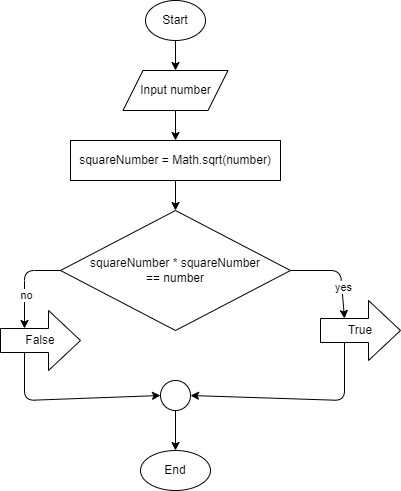

The diagram above was exported from draw.io. Its source (the exported page's mxGraphModel, read from the mxfile embedded in the PNG):
<mxGraphModel dx="472" dy="571" grid="1" gridSize="10" guides="1" tooltips="1" connect="1" arrows="1" fold="1" page="0" pageScale="1" pageWidth="850" pageHeight="1100" math="0" shadow="0">
  <root>
    <mxCell id="0" />
    <mxCell id="1" parent="0" />
    <mxCell id="DPTNgw4OFq8EDRZzPiav-9" style="edgeStyle=orthogonalEdgeStyle;rounded=0;orthogonalLoop=1;jettySize=auto;html=1;entryX=0.5;entryY=0;entryDx=0;entryDy=0;movable=1;resizable=1;rotatable=1;deletable=1;editable=1;connectable=1;" parent="1" source="DPTNgw4OFq8EDRZzPiav-1" target="DPTNgw4OFq8EDRZzPiav-2" edge="1">
      <mxGeometry relative="1" as="geometry" />
    </mxCell>
    <mxCell id="DPTNgw4OFq8EDRZzPiav-1" value="Start" style="ellipse;whiteSpace=wrap;html=1;movable=1;resizable=1;rotatable=1;deletable=1;editable=1;connectable=1;container=0;" parent="1" vertex="1">
      <mxGeometry x="155" y="120" width="60" height="40" as="geometry" />
    </mxCell>
    <mxCell id="DPTNgw4OFq8EDRZzPiav-10" style="edgeStyle=orthogonalEdgeStyle;rounded=0;orthogonalLoop=1;jettySize=auto;html=1;entryX=0.5;entryY=0;entryDx=0;entryDy=0;movable=1;resizable=1;rotatable=1;deletable=1;editable=1;connectable=1;" parent="1" source="DPTNgw4OFq8EDRZzPiav-2" target="DPTNgw4OFq8EDRZzPiav-3" edge="1">
      <mxGeometry relative="1" as="geometry" />
    </mxCell>
    <mxCell id="DPTNgw4OFq8EDRZzPiav-2" value="Input number" style="shape=parallelogram;perimeter=parallelogramPerimeter;whiteSpace=wrap;html=1;fixedSize=1;movable=1;resizable=1;rotatable=1;deletable=1;editable=1;connectable=1;container=0;" parent="1" vertex="1">
      <mxGeometry x="132.5" y="190" width="105" height="40" as="geometry" />
    </mxCell>
    <mxCell id="DPTNgw4OFq8EDRZzPiav-11" style="edgeStyle=orthogonalEdgeStyle;rounded=0;orthogonalLoop=1;jettySize=auto;html=1;entryX=0.5;entryY=0;entryDx=0;entryDy=0;movable=1;resizable=1;rotatable=1;deletable=1;editable=1;connectable=1;" parent="1" source="DPTNgw4OFq8EDRZzPiav-3" target="DPTNgw4OFq8EDRZzPiav-4" edge="1">
      <mxGeometry relative="1" as="geometry" />
    </mxCell>
    <mxCell id="DPTNgw4OFq8EDRZzPiav-3" value="squareNumber = Math.sqrt(number)" style="rounded=0;whiteSpace=wrap;html=1;movable=1;resizable=1;rotatable=1;deletable=1;editable=1;connectable=1;container=0;" parent="1" vertex="1">
      <mxGeometry x="80" y="260" width="210" height="40" as="geometry" />
    </mxCell>
    <mxCell id="22" value="yes" style="edgeStyle=none;html=1;entryX=0;entryY=0;entryDx=24;entryDy=18;entryPerimeter=0;exitX=1;exitY=0.5;exitDx=0;exitDy=0;" edge="1" parent="1" source="DPTNgw4OFq8EDRZzPiav-4" target="21">
      <mxGeometry x="0.3577" y="2" relative="1" as="geometry">
        <mxPoint x="180" y="460" as="sourcePoint" />
        <mxPoint x="185" y="510" as="targetPoint" />
        <Array as="points">
          <mxPoint x="350" y="390" />
        </Array>
        <mxPoint as="offset" />
      </mxGeometry>
    </mxCell>
    <mxCell id="24" value="no" style="edgeStyle=none;html=1;exitX=0;exitY=0.5;exitDx=0;exitDy=0;entryX=0;entryY=0;entryDx=24;entryDy=18;entryPerimeter=0;" edge="1" parent="1" target="23">
      <mxGeometry x="0.3102" y="2" relative="1" as="geometry">
        <mxPoint x="71" y="390" as="sourcePoint" />
        <mxPoint x="25" y="458" as="targetPoint" />
        <Array as="points">
          <mxPoint x="34" y="390" />
        </Array>
        <mxPoint as="offset" />
      </mxGeometry>
    </mxCell>
    <mxCell id="DPTNgw4OFq8EDRZzPiav-4" value="squareNumber * squareNumber &lt;br&gt;== number" style="rhombus;whiteSpace=wrap;html=1;movable=1;resizable=1;rotatable=1;deletable=1;editable=1;connectable=1;container=0;" parent="1" vertex="1">
      <mxGeometry x="70" y="330" width="230" height="120" as="geometry" />
    </mxCell>
    <mxCell id="DPTNgw4OFq8EDRZzPiav-7" value="End" style="ellipse;whiteSpace=wrap;html=1;movable=1;resizable=1;rotatable=1;deletable=1;editable=1;connectable=1;container=0;" parent="1" vertex="1">
      <mxGeometry x="150" y="570" width="70" height="40" as="geometry" />
    </mxCell>
    <mxCell id="29" style="edgeStyle=none;html=1;exitX=0;exitY=0;exitDx=24;exitDy=42;exitPerimeter=0;entryX=1;entryY=0.5;entryDx=0;entryDy=0;" edge="1" parent="1" source="21" target="27">
      <mxGeometry relative="1" as="geometry">
        <Array as="points">
          <mxPoint x="354" y="520" />
        </Array>
      </mxGeometry>
    </mxCell>
    <mxCell id="21" value="True" style="shape=singleArrow;whiteSpace=wrap;html=1;arrowWidth=0.4;arrowSize=0.4;" vertex="1" parent="1">
      <mxGeometry x="330" y="420" width="80" height="60" as="geometry" />
    </mxCell>
    <mxCell id="28" style="edgeStyle=none;html=1;exitX=0;exitY=0;exitDx=24;exitDy=42;exitPerimeter=0;entryX=0;entryY=0.5;entryDx=0;entryDy=0;" edge="1" parent="1" source="23" target="27">
      <mxGeometry relative="1" as="geometry">
        <mxPoint x="190" y="520" as="targetPoint" />
        <Array as="points">
          <mxPoint x="34" y="520" />
        </Array>
      </mxGeometry>
    </mxCell>
    <mxCell id="23" value="False" style="shape=singleArrow;whiteSpace=wrap;html=1;arrowWidth=0.4;arrowSize=0.4;" vertex="1" parent="1">
      <mxGeometry x="10" y="430" width="80" height="60" as="geometry" />
    </mxCell>
    <mxCell id="30" style="edgeStyle=none;html=1;exitX=0.5;exitY=1;exitDx=0;exitDy=0;entryX=0.5;entryY=0;entryDx=0;entryDy=0;" edge="1" parent="1" source="27" target="DPTNgw4OFq8EDRZzPiav-7">
      <mxGeometry relative="1" as="geometry" />
    </mxCell>
    <mxCell id="27" value="" style="ellipse;whiteSpace=wrap;html=1;aspect=fixed;" vertex="1" parent="1">
      <mxGeometry x="170" y="500" width="30" height="30" as="geometry" />
    </mxCell>
  </root>
</mxGraphModel>